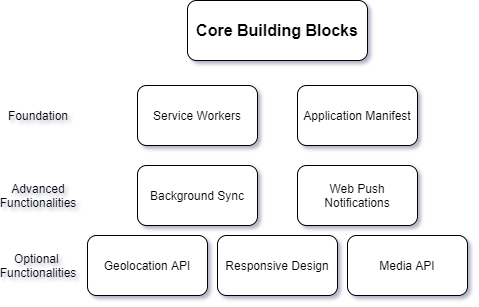

The diagram above was exported from draw.io. Its source (the exported page's mxGraphModel, read from the mxfile embedded in the PNG):
<mxGraphModel dx="700" dy="752" grid="1" gridSize="10" guides="1" tooltips="1" connect="1" arrows="1" fold="1" page="1" pageScale="1" pageWidth="1169" pageHeight="1654" math="0" shadow="1">
  <root>
    <mxCell id="0" />
    <mxCell id="1" parent="0" />
    <mxCell id="aLo_fdup30zHm0qRzvcR-1" value="&lt;b&gt;&lt;font style=&quot;font-size: 16px&quot;&gt;Core Building Blocks&lt;/font&gt;&lt;/b&gt;" style="whiteSpace=wrap;html=1;rounded=1;" parent="1" vertex="1">
      <mxGeometry x="354" y="130" width="180" height="60" as="geometry" />
    </mxCell>
    <mxCell id="aLo_fdup30zHm0qRzvcR-2" value="Service Workers" style="whiteSpace=wrap;html=1;rounded=1;" parent="1" vertex="1">
      <mxGeometry x="304" y="215" width="120" height="60" as="geometry" />
    </mxCell>
    <mxCell id="aLo_fdup30zHm0qRzvcR-3" value="Application Manifest" style="whiteSpace=wrap;html=1;rounded=1;" parent="1" vertex="1">
      <mxGeometry x="464" y="215" width="120" height="60" as="geometry" />
    </mxCell>
    <mxCell id="aLo_fdup30zHm0qRzvcR-5" value="Background Sync" style="whiteSpace=wrap;html=1;rounded=1;" parent="1" vertex="1">
      <mxGeometry x="304" y="295" width="120" height="60" as="geometry" />
    </mxCell>
    <mxCell id="aLo_fdup30zHm0qRzvcR-7" value="Web Push Notifications" style="whiteSpace=wrap;html=1;rounded=1;" parent="1" vertex="1">
      <mxGeometry x="464" y="295" width="120" height="60" as="geometry" />
    </mxCell>
    <mxCell id="aLo_fdup30zHm0qRzvcR-12" value="Geolocation API" style="whiteSpace=wrap;html=1;rounded=1;" parent="1" vertex="1">
      <mxGeometry x="254" y="365" width="120" height="60" as="geometry" />
    </mxCell>
    <mxCell id="aLo_fdup30zHm0qRzvcR-13" value="Responsive Design" style="whiteSpace=wrap;html=1;rounded=1;" parent="1" vertex="1">
      <mxGeometry x="384" y="365" width="120" height="60" as="geometry" />
    </mxCell>
    <mxCell id="aLo_fdup30zHm0qRzvcR-14" value="Media API" style="whiteSpace=wrap;html=1;rounded=1;" parent="1" vertex="1">
      <mxGeometry x="514" y="365" width="120" height="60" as="geometry" />
    </mxCell>
    <mxCell id="aLo_fdup30zHm0qRzvcR-21" value="Foundation" style="text;html=1;strokeColor=none;fillColor=none;align=center;verticalAlign=middle;whiteSpace=wrap;rounded=1;" parent="1" vertex="1">
      <mxGeometry x="175" y="235" width="60" height="20" as="geometry" />
    </mxCell>
    <mxCell id="De729mAfI8-qcJezeKiz-1" value="Optional&amp;nbsp;&lt;br&gt;Functionalities&lt;br&gt;" style="text;html=1;strokeColor=none;fillColor=none;align=center;verticalAlign=middle;whiteSpace=wrap;rounded=1;" parent="1" vertex="1">
      <mxGeometry x="185" y="385" width="40" height="20" as="geometry" />
    </mxCell>
    <mxCell id="De729mAfI8-qcJezeKiz-2" value="Advanced&lt;br&gt;Functionalities" style="text;html=1;strokeColor=none;fillColor=none;align=center;verticalAlign=middle;whiteSpace=wrap;rounded=1;" parent="1" vertex="1">
      <mxGeometry x="180" y="315" width="50" height="20" as="geometry" />
    </mxCell>
  </root>
</mxGraphModel>